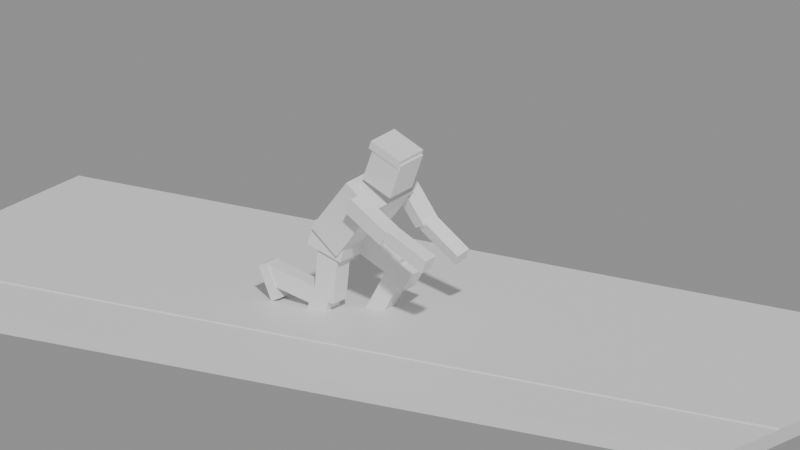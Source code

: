 # Source: knee_drop.blend  (saved by Blender 5.3.31; exported with 4.5.12 LTS)
import bpy
from mathutils import Matrix  # noqa: F401  (used for matrix-valued properties, if any)

bpy.ops.wm.read_factory_settings(use_empty=True)
scene = bpy.context.scene
scene.name = 'Scene'

# ---- materials (node trees are filled in below, after node groups)
mat_indoor_court = bpy.data.materials.new('Indoor court')
mat_indoor_court.diffuse_color = (0.79, 0.46, 0.17, 1.0)
mat_court_markings = bpy.data.materials.new('Court markings')
mat_court_markings.diffuse_color = (0.93, 0.91, 0.86, 1.0)
mat_training_jersey = bpy.data.materials.new('Training jersey')
mat_training_jersey.diffuse_color = (0.08, 0.27, 0.78, 1.0)
mat_shorts = bpy.data.materials.new('Shorts')
mat_shorts.diffuse_color = (0.82, 0.86, 0.92, 1.0)
mat_skin = bpy.data.materials.new('Skin')
mat_skin.diffuse_color = (0.78, 0.55, 0.39, 1.0)
mat_pads_and_shoes = bpy.data.materials.new('Pads and shoes')
mat_pads_and_shoes.diffuse_color = (0.075, 0.075, 0.085, 1.0)

# ---- material node trees
mat_indoor_court.use_nodes = True; mat_indoor_court.node_tree.nodes.clear()
_N = mat_indoor_court.node_tree.nodes; _L = mat_indoor_court.node_tree.links
n0 = _N.new('ShaderNodeBsdfPrincipled'); n0.name = 'Principled BSDF'; n0.location = (-200, 100)
n0.inputs[10].default_value = 0.005
n1 = _N.new('ShaderNodeOutputMaterial'); n1.name = 'Material Output'; n1.location = (200, 100)
_L.new(n0.outputs[0], n1.inputs[0])
n1.is_active_output = True
mat_court_markings.use_nodes = True; mat_court_markings.node_tree.nodes.clear()
_N = mat_court_markings.node_tree.nodes; _L = mat_court_markings.node_tree.links
n0 = _N.new('ShaderNodeBsdfPrincipled'); n0.name = 'Principled BSDF'; n0.location = (-200, 100)
n0.inputs[10].default_value = 0.005
n1 = _N.new('ShaderNodeOutputMaterial'); n1.name = 'Material Output'; n1.location = (200, 100)
_L.new(n0.outputs[0], n1.inputs[0])
n1.is_active_output = True
mat_training_jersey.use_nodes = True; mat_training_jersey.node_tree.nodes.clear()
_N = mat_training_jersey.node_tree.nodes; _L = mat_training_jersey.node_tree.links
n0 = _N.new('ShaderNodeBsdfPrincipled'); n0.name = 'Principled BSDF'; n0.location = (-200, 100)
n0.inputs[10].default_value = 0.005
n1 = _N.new('ShaderNodeOutputMaterial'); n1.name = 'Material Output'; n1.location = (200, 100)
_L.new(n0.outputs[0], n1.inputs[0])
n1.is_active_output = True
mat_shorts.use_nodes = True; mat_shorts.node_tree.nodes.clear()
_N = mat_shorts.node_tree.nodes; _L = mat_shorts.node_tree.links
n0 = _N.new('ShaderNodeBsdfPrincipled'); n0.name = 'Principled BSDF'; n0.location = (-200, 100)
n0.inputs[10].default_value = 0.005
n1 = _N.new('ShaderNodeOutputMaterial'); n1.name = 'Material Output'; n1.location = (200, 100)
_L.new(n0.outputs[0], n1.inputs[0])
n1.is_active_output = True
mat_skin.use_nodes = True; mat_skin.node_tree.nodes.clear()
_N = mat_skin.node_tree.nodes; _L = mat_skin.node_tree.links
n0 = _N.new('ShaderNodeBsdfPrincipled'); n0.name = 'Principled BSDF'; n0.location = (-200, 100)
n0.inputs[10].default_value = 0.005
n1 = _N.new('ShaderNodeOutputMaterial'); n1.name = 'Material Output'; n1.location = (200, 100)
_L.new(n0.outputs[0], n1.inputs[0])
n1.is_active_output = True
mat_pads_and_shoes.use_nodes = True; mat_pads_and_shoes.node_tree.nodes.clear()
_N = mat_pads_and_shoes.node_tree.nodes; _L = mat_pads_and_shoes.node_tree.links
n0 = _N.new('ShaderNodeBsdfPrincipled'); n0.name = 'Principled BSDF'; n0.location = (-200, 100)
n0.inputs[10].default_value = 0.005
n1 = _N.new('ShaderNodeOutputMaterial'); n1.name = 'Material Output'; n1.location = (200, 100)
_L.new(n0.outputs[0], n1.inputs[0])
n1.is_active_output = True

# ---- cameras
cam_camera = bpy.data.cameras.new('Camera')
cam_camera.type = 'ORTHO'
cam_camera.ortho_scale = 5.25

# ---- meshes
me_cube = bpy.data.meshes.new('Cube')
me_cube.from_pydata([(-0.5, -0.5, -0.5), (-0.5, -0.5, 0.5), (-0.5, 0.5, -0.5), (-0.5, 0.5, 0.5), (0.5, -0.5, -0.5), (0.5, -0.5, 0.5), (0.5, 0.5, -0.5), (0.5, 0.5, 0.5)], [], [(0, 1, 3, 2), (2, 3, 7, 6), (6, 7, 5, 4), (4, 5, 1, 0), (2, 6, 4, 0), (7, 3, 1, 5)])
_uv = me_cube.uv_layers.new(name='UVMap')
_uv.uv.foreach_set('vector', [0.375, 0.0, 0.625, 0.0, 0.625, 0.25, 0.375, 0.25, 0.375, 0.25, 0.625, 0.25, 0.625, 0.5, 0.375, 0.5, 0.375, 0.5, 0.625, 0.5, 0.625, 0.75, 0.375, 0.75, 0.375, 0.75, 0.625, 0.75, 0.625, 1.0, 0.375, 1.0, 0.125, 0.5, 0.375, 0.5, 0.375, 0.75, 0.125, 0.75, 0.625, 0.5, 0.875, 0.5, 0.875, 0.75, 0.625, 0.75])
me_cube.materials.append(mat_indoor_court)
me_cube.update()
me_cube_001 = bpy.data.meshes.new('Cube.001')
me_cube_001.from_pydata([(-0.5, -0.5, -0.5), (-0.5, -0.5, 0.5), (-0.5, 0.5, -0.5), (-0.5, 0.5, 0.5), (0.5, -0.5, -0.5), (0.5, -0.5, 0.5), (0.5, 0.5, -0.5), (0.5, 0.5, 0.5)], [], [(0, 1, 3, 2), (2, 3, 7, 6), (6, 7, 5, 4), (4, 5, 1, 0), (2, 6, 4, 0), (7, 3, 1, 5)])
_uv = me_cube_001.uv_layers.new(name='UVMap')
_uv.uv.foreach_set('vector', [0.375, 0.0, 0.625, 0.0, 0.625, 0.25, 0.375, 0.25, 0.375, 0.25, 0.625, 0.25, 0.625, 0.5, 0.375, 0.5, 0.375, 0.5, 0.625, 0.5, 0.625, 0.75, 0.375, 0.75, 0.375, 0.75, 0.625, 0.75, 0.625, 1.0, 0.375, 1.0, 0.125, 0.5, 0.375, 0.5, 0.375, 0.75, 0.125, 0.75, 0.625, 0.5, 0.875, 0.5, 0.875, 0.75, 0.625, 0.75])
me_cube_001.materials.append(mat_court_markings)
me_cube_001.update()
me_cube_002 = bpy.data.meshes.new('Cube.002')
me_cube_002.from_pydata([(-0.5, -0.5, -0.5), (-0.5, -0.5, 0.5), (-0.5, 0.5, -0.5), (-0.5, 0.5, 0.5), (0.5, -0.5, -0.5), (0.5, -0.5, 0.5), (0.5, 0.5, -0.5), (0.5, 0.5, 0.5)], [], [(0, 1, 3, 2), (2, 3, 7, 6), (6, 7, 5, 4), (4, 5, 1, 0), (2, 6, 4, 0), (7, 3, 1, 5)])
_uv = me_cube_002.uv_layers.new(name='UVMap')
_uv.uv.foreach_set('vector', [0.375, 0.0, 0.625, 0.0, 0.625, 0.25, 0.375, 0.25, 0.375, 0.25, 0.625, 0.25, 0.625, 0.5, 0.375, 0.5, 0.375, 0.5, 0.625, 0.5, 0.625, 0.75, 0.375, 0.75, 0.375, 0.75, 0.625, 0.75, 0.625, 1.0, 0.375, 1.0, 0.125, 0.5, 0.375, 0.5, 0.375, 0.75, 0.125, 0.75, 0.625, 0.5, 0.875, 0.5, 0.875, 0.75, 0.625, 0.75])
me_cube_002.materials.append(mat_training_jersey)
me_cube_002.update()
me_cube_003 = bpy.data.meshes.new('Cube.003')
me_cube_003.from_pydata([(-0.5, -0.5, -0.5), (-0.5, -0.5, 0.5), (-0.5, 0.5, -0.5), (-0.5, 0.5, 0.5), (0.5, -0.5, -0.5), (0.5, -0.5, 0.5), (0.5, 0.5, -0.5), (0.5, 0.5, 0.5)], [], [(0, 1, 3, 2), (2, 3, 7, 6), (6, 7, 5, 4), (4, 5, 1, 0), (2, 6, 4, 0), (7, 3, 1, 5)])
_uv = me_cube_003.uv_layers.new(name='UVMap')
_uv.uv.foreach_set('vector', [0.375, 0.0, 0.625, 0.0, 0.625, 0.25, 0.375, 0.25, 0.375, 0.25, 0.625, 0.25, 0.625, 0.5, 0.375, 0.5, 0.375, 0.5, 0.625, 0.5, 0.625, 0.75, 0.375, 0.75, 0.375, 0.75, 0.625, 0.75, 0.625, 1.0, 0.375, 1.0, 0.125, 0.5, 0.375, 0.5, 0.375, 0.75, 0.125, 0.75, 0.625, 0.5, 0.875, 0.5, 0.875, 0.75, 0.625, 0.75])
me_cube_003.materials.append(mat_shorts)
me_cube_003.update()
me_cube_004 = bpy.data.meshes.new('Cube.004')
me_cube_004.from_pydata([(-0.5, -0.5, -0.5), (-0.5, -0.5, 0.5), (-0.5, 0.5, -0.5), (-0.5, 0.5, 0.5), (0.5, -0.5, -0.5), (0.5, -0.5, 0.5), (0.5, 0.5, -0.5), (0.5, 0.5, 0.5)], [], [(0, 1, 3, 2), (2, 3, 7, 6), (6, 7, 5, 4), (4, 5, 1, 0), (2, 6, 4, 0), (7, 3, 1, 5)])
_uv = me_cube_004.uv_layers.new(name='UVMap')
_uv.uv.foreach_set('vector', [0.375, 0.0, 0.625, 0.0, 0.625, 0.25, 0.375, 0.25, 0.375, 0.25, 0.625, 0.25, 0.625, 0.5, 0.375, 0.5, 0.375, 0.5, 0.625, 0.5, 0.625, 0.75, 0.375, 0.75, 0.375, 0.75, 0.625, 0.75, 0.625, 1.0, 0.375, 1.0, 0.125, 0.5, 0.375, 0.5, 0.375, 0.75, 0.125, 0.75, 0.625, 0.5, 0.875, 0.5, 0.875, 0.75, 0.625, 0.75])
me_cube_004.materials.append(mat_skin)
me_cube_004.update()
me_cube_005 = bpy.data.meshes.new('Cube.005')
me_cube_005.from_pydata([(-0.5, -0.5, -0.5), (-0.5, -0.5, 0.5), (-0.5, 0.5, -0.5), (-0.5, 0.5, 0.5), (0.5, -0.5, -0.5), (0.5, -0.5, 0.5), (0.5, 0.5, -0.5), (0.5, 0.5, 0.5)], [], [(0, 1, 3, 2), (2, 3, 7, 6), (6, 7, 5, 4), (4, 5, 1, 0), (2, 6, 4, 0), (7, 3, 1, 5)])
_uv = me_cube_005.uv_layers.new(name='UVMap')
_uv.uv.foreach_set('vector', [0.375, 0.0, 0.625, 0.0, 0.625, 0.25, 0.375, 0.25, 0.375, 0.25, 0.625, 0.25, 0.625, 0.5, 0.375, 0.5, 0.375, 0.5, 0.625, 0.5, 0.625, 0.75, 0.375, 0.75, 0.375, 0.75, 0.625, 0.75, 0.625, 1.0, 0.375, 1.0, 0.125, 0.5, 0.375, 0.5, 0.375, 0.75, 0.125, 0.75, 0.625, 0.5, 0.875, 0.5, 0.875, 0.75, 0.625, 0.75])
me_cube_005.materials.append(mat_pads_and_shoes)
me_cube_005.update()
me_cube_006 = bpy.data.meshes.new('Cube.006')
me_cube_006.from_pydata([(-0.5, -0.5, -0.5), (-0.5, -0.5, 0.5), (-0.5, 0.5, -0.5), (-0.5, 0.5, 0.5), (0.5, -0.5, -0.5), (0.5, -0.5, 0.5), (0.5, 0.5, -0.5), (0.5, 0.5, 0.5)], [], [(0, 1, 3, 2), (2, 3, 7, 6), (6, 7, 5, 4), (4, 5, 1, 0), (2, 6, 4, 0), (7, 3, 1, 5)])
_uv = me_cube_006.uv_layers.new(name='UVMap')
_uv.uv.foreach_set('vector', [0.375, 0.0, 0.625, 0.0, 0.625, 0.25, 0.375, 0.25, 0.375, 0.25, 0.625, 0.25, 0.625, 0.5, 0.375, 0.5, 0.375, 0.5, 0.625, 0.5, 0.625, 0.75, 0.375, 0.75, 0.375, 0.75, 0.625, 0.75, 0.625, 1.0, 0.375, 1.0, 0.125, 0.5, 0.375, 0.5, 0.375, 0.75, 0.125, 0.75, 0.625, 0.5, 0.875, 0.5, 0.875, 0.75, 0.625, 0.75])
me_cube_006.materials.append(mat_training_jersey)
me_cube_006.update()
me_cube_007 = bpy.data.meshes.new('Cube.007')
me_cube_007.from_pydata([(-0.5, -0.5, -0.5), (-0.5, -0.5, 0.5), (-0.5, 0.5, -0.5), (-0.5, 0.5, 0.5), (0.5, -0.5, -0.5), (0.5, -0.5, 0.5), (0.5, 0.5, -0.5), (0.5, 0.5, 0.5)], [], [(0, 1, 3, 2), (2, 3, 7, 6), (6, 7, 5, 4), (4, 5, 1, 0), (2, 6, 4, 0), (7, 3, 1, 5)])
_uv = me_cube_007.uv_layers.new(name='UVMap')
_uv.uv.foreach_set('vector', [0.375, 0.0, 0.625, 0.0, 0.625, 0.25, 0.375, 0.25, 0.375, 0.25, 0.625, 0.25, 0.625, 0.5, 0.375, 0.5, 0.375, 0.5, 0.625, 0.5, 0.625, 0.75, 0.375, 0.75, 0.375, 0.75, 0.625, 0.75, 0.625, 1.0, 0.375, 1.0, 0.125, 0.5, 0.375, 0.5, 0.375, 0.75, 0.125, 0.75, 0.625, 0.5, 0.875, 0.5, 0.875, 0.75, 0.625, 0.75])
me_cube_007.materials.append(mat_skin)
me_cube_007.update()
me_cube_008 = bpy.data.meshes.new('Cube.008')
me_cube_008.from_pydata([(-0.5, -0.5, -0.5), (-0.5, -0.5, 0.5), (-0.5, 0.5, -0.5), (-0.5, 0.5, 0.5), (0.5, -0.5, -0.5), (0.5, -0.5, 0.5), (0.5, 0.5, -0.5), (0.5, 0.5, 0.5)], [], [(0, 1, 3, 2), (2, 3, 7, 6), (6, 7, 5, 4), (4, 5, 1, 0), (2, 6, 4, 0), (7, 3, 1, 5)])
_uv = me_cube_008.uv_layers.new(name='UVMap')
_uv.uv.foreach_set('vector', [0.375, 0.0, 0.625, 0.0, 0.625, 0.25, 0.375, 0.25, 0.375, 0.25, 0.625, 0.25, 0.625, 0.5, 0.375, 0.5, 0.375, 0.5, 0.625, 0.5, 0.625, 0.75, 0.375, 0.75, 0.375, 0.75, 0.625, 0.75, 0.625, 1.0, 0.375, 1.0, 0.125, 0.5, 0.375, 0.5, 0.375, 0.75, 0.125, 0.75, 0.625, 0.5, 0.875, 0.5, 0.875, 0.75, 0.625, 0.75])
me_cube_008.materials.append(mat_training_jersey)
me_cube_008.update()
me_cube_009 = bpy.data.meshes.new('Cube.009')
me_cube_009.from_pydata([(-0.5, -0.5, -0.5), (-0.5, -0.5, 0.5), (-0.5, 0.5, -0.5), (-0.5, 0.5, 0.5), (0.5, -0.5, -0.5), (0.5, -0.5, 0.5), (0.5, 0.5, -0.5), (0.5, 0.5, 0.5)], [], [(0, 1, 3, 2), (2, 3, 7, 6), (6, 7, 5, 4), (4, 5, 1, 0), (2, 6, 4, 0), (7, 3, 1, 5)])
_uv = me_cube_009.uv_layers.new(name='UVMap')
_uv.uv.foreach_set('vector', [0.375, 0.0, 0.625, 0.0, 0.625, 0.25, 0.375, 0.25, 0.375, 0.25, 0.625, 0.25, 0.625, 0.5, 0.375, 0.5, 0.375, 0.5, 0.625, 0.5, 0.625, 0.75, 0.375, 0.75, 0.375, 0.75, 0.625, 0.75, 0.625, 1.0, 0.375, 1.0, 0.125, 0.5, 0.375, 0.5, 0.375, 0.75, 0.125, 0.75, 0.625, 0.5, 0.875, 0.5, 0.875, 0.75, 0.625, 0.75])
me_cube_009.materials.append(mat_skin)
me_cube_009.update()
me_cube_010 = bpy.data.meshes.new('Cube.010')
me_cube_010.from_pydata([(-0.5, -0.5, -0.5), (-0.5, -0.5, 0.5), (-0.5, 0.5, -0.5), (-0.5, 0.5, 0.5), (0.5, -0.5, -0.5), (0.5, -0.5, 0.5), (0.5, 0.5, -0.5), (0.5, 0.5, 0.5)], [], [(0, 1, 3, 2), (2, 3, 7, 6), (6, 7, 5, 4), (4, 5, 1, 0), (2, 6, 4, 0), (7, 3, 1, 5)])
_uv = me_cube_010.uv_layers.new(name='UVMap')
_uv.uv.foreach_set('vector', [0.375, 0.0, 0.625, 0.0, 0.625, 0.25, 0.375, 0.25, 0.375, 0.25, 0.625, 0.25, 0.625, 0.5, 0.375, 0.5, 0.375, 0.5, 0.625, 0.5, 0.625, 0.75, 0.375, 0.75, 0.375, 0.75, 0.625, 0.75, 0.625, 1.0, 0.375, 1.0, 0.125, 0.5, 0.375, 0.5, 0.375, 0.75, 0.125, 0.75, 0.625, 0.5, 0.875, 0.5, 0.875, 0.75, 0.625, 0.75])
me_cube_010.materials.append(mat_skin)
me_cube_010.update()
me_cube_011 = bpy.data.meshes.new('Cube.011')
me_cube_011.from_pydata([(-0.5, -0.5, -0.5), (-0.5, -0.5, 0.5), (-0.5, 0.5, -0.5), (-0.5, 0.5, 0.5), (0.5, -0.5, -0.5), (0.5, -0.5, 0.5), (0.5, 0.5, -0.5), (0.5, 0.5, 0.5)], [], [(0, 1, 3, 2), (2, 3, 7, 6), (6, 7, 5, 4), (4, 5, 1, 0), (2, 6, 4, 0), (7, 3, 1, 5)])
_uv = me_cube_011.uv_layers.new(name='UVMap')
_uv.uv.foreach_set('vector', [0.375, 0.0, 0.625, 0.0, 0.625, 0.25, 0.375, 0.25, 0.375, 0.25, 0.625, 0.25, 0.625, 0.5, 0.375, 0.5, 0.375, 0.5, 0.625, 0.5, 0.625, 0.75, 0.375, 0.75, 0.375, 0.75, 0.625, 0.75, 0.625, 1.0, 0.375, 1.0, 0.125, 0.5, 0.375, 0.5, 0.375, 0.75, 0.125, 0.75, 0.625, 0.5, 0.875, 0.5, 0.875, 0.75, 0.625, 0.75])
me_cube_011.materials.append(mat_skin)
me_cube_011.update()
me_cube_012 = bpy.data.meshes.new('Cube.012')
me_cube_012.from_pydata([(-0.5, -0.5, -0.5), (-0.5, -0.5, 0.5), (-0.5, 0.5, -0.5), (-0.5, 0.5, 0.5), (0.5, -0.5, -0.5), (0.5, -0.5, 0.5), (0.5, 0.5, -0.5), (0.5, 0.5, 0.5)], [], [(0, 1, 3, 2), (2, 3, 7, 6), (6, 7, 5, 4), (4, 5, 1, 0), (2, 6, 4, 0), (7, 3, 1, 5)])
_uv = me_cube_012.uv_layers.new(name='UVMap')
_uv.uv.foreach_set('vector', [0.375, 0.0, 0.625, 0.0, 0.625, 0.25, 0.375, 0.25, 0.375, 0.25, 0.625, 0.25, 0.625, 0.5, 0.375, 0.5, 0.375, 0.5, 0.625, 0.5, 0.625, 0.75, 0.375, 0.75, 0.375, 0.75, 0.625, 0.75, 0.625, 1.0, 0.375, 1.0, 0.125, 0.5, 0.375, 0.5, 0.375, 0.75, 0.125, 0.75, 0.625, 0.5, 0.875, 0.5, 0.875, 0.75, 0.625, 0.75])
me_cube_012.materials.append(mat_pads_and_shoes)
me_cube_012.update()
me_cube_013 = bpy.data.meshes.new('Cube.013')
me_cube_013.from_pydata([(-0.5, -0.5, -0.5), (-0.5, -0.5, 0.5), (-0.5, 0.5, -0.5), (-0.5, 0.5, 0.5), (0.5, -0.5, -0.5), (0.5, -0.5, 0.5), (0.5, 0.5, -0.5), (0.5, 0.5, 0.5)], [], [(0, 1, 3, 2), (2, 3, 7, 6), (6, 7, 5, 4), (4, 5, 1, 0), (2, 6, 4, 0), (7, 3, 1, 5)])
_uv = me_cube_013.uv_layers.new(name='UVMap')
_uv.uv.foreach_set('vector', [0.375, 0.0, 0.625, 0.0, 0.625, 0.25, 0.375, 0.25, 0.375, 0.25, 0.625, 0.25, 0.625, 0.5, 0.375, 0.5, 0.375, 0.5, 0.625, 0.5, 0.625, 0.75, 0.375, 0.75, 0.375, 0.75, 0.625, 0.75, 0.625, 1.0, 0.375, 1.0, 0.125, 0.5, 0.375, 0.5, 0.375, 0.75, 0.125, 0.75, 0.625, 0.5, 0.875, 0.5, 0.875, 0.75, 0.625, 0.75])
me_cube_013.materials.append(mat_pads_and_shoes)
me_cube_013.update()
me_cube_014 = bpy.data.meshes.new('Cube.014')
me_cube_014.from_pydata([(-0.5, -0.5, -0.5), (-0.5, -0.5, 0.5), (-0.5, 0.5, -0.5), (-0.5, 0.5, 0.5), (0.5, -0.5, -0.5), (0.5, -0.5, 0.5), (0.5, 0.5, -0.5), (0.5, 0.5, 0.5)], [], [(0, 1, 3, 2), (2, 3, 7, 6), (6, 7, 5, 4), (4, 5, 1, 0), (2, 6, 4, 0), (7, 3, 1, 5)])
_uv = me_cube_014.uv_layers.new(name='UVMap')
_uv.uv.foreach_set('vector', [0.375, 0.0, 0.625, 0.0, 0.625, 0.25, 0.375, 0.25, 0.375, 0.25, 0.625, 0.25, 0.625, 0.5, 0.375, 0.5, 0.375, 0.5, 0.625, 0.5, 0.625, 0.75, 0.375, 0.75, 0.375, 0.75, 0.625, 0.75, 0.625, 1.0, 0.375, 1.0, 0.125, 0.5, 0.375, 0.5, 0.375, 0.75, 0.125, 0.75, 0.625, 0.5, 0.875, 0.5, 0.875, 0.75, 0.625, 0.75])
me_cube_014.materials.append(mat_skin)
me_cube_014.update()
me_cube_015 = bpy.data.meshes.new('Cube.015')
me_cube_015.from_pydata([(-0.5, -0.5, -0.5), (-0.5, -0.5, 0.5), (-0.5, 0.5, -0.5), (-0.5, 0.5, 0.5), (0.5, -0.5, -0.5), (0.5, -0.5, 0.5), (0.5, 0.5, -0.5), (0.5, 0.5, 0.5)], [], [(0, 1, 3, 2), (2, 3, 7, 6), (6, 7, 5, 4), (4, 5, 1, 0), (2, 6, 4, 0), (7, 3, 1, 5)])
_uv = me_cube_015.uv_layers.new(name='UVMap')
_uv.uv.foreach_set('vector', [0.375, 0.0, 0.625, 0.0, 0.625, 0.25, 0.375, 0.25, 0.375, 0.25, 0.625, 0.25, 0.625, 0.5, 0.375, 0.5, 0.375, 0.5, 0.625, 0.5, 0.625, 0.75, 0.375, 0.75, 0.375, 0.75, 0.625, 0.75, 0.625, 1.0, 0.375, 1.0, 0.125, 0.5, 0.375, 0.5, 0.375, 0.75, 0.125, 0.75, 0.625, 0.5, 0.875, 0.5, 0.875, 0.75, 0.625, 0.75])
me_cube_015.materials.append(mat_skin)
me_cube_015.update()
me_cube_016 = bpy.data.meshes.new('Cube.016')
me_cube_016.from_pydata([(-0.5, -0.5, -0.5), (-0.5, -0.5, 0.5), (-0.5, 0.5, -0.5), (-0.5, 0.5, 0.5), (0.5, -0.5, -0.5), (0.5, -0.5, 0.5), (0.5, 0.5, -0.5), (0.5, 0.5, 0.5)], [], [(0, 1, 3, 2), (2, 3, 7, 6), (6, 7, 5, 4), (4, 5, 1, 0), (2, 6, 4, 0), (7, 3, 1, 5)])
_uv = me_cube_016.uv_layers.new(name='UVMap')
_uv.uv.foreach_set('vector', [0.375, 0.0, 0.625, 0.0, 0.625, 0.25, 0.375, 0.25, 0.375, 0.25, 0.625, 0.25, 0.625, 0.5, 0.375, 0.5, 0.375, 0.5, 0.625, 0.5, 0.625, 0.75, 0.375, 0.75, 0.375, 0.75, 0.625, 0.75, 0.625, 1.0, 0.375, 1.0, 0.125, 0.5, 0.375, 0.5, 0.375, 0.75, 0.125, 0.75, 0.625, 0.5, 0.875, 0.5, 0.875, 0.75, 0.625, 0.75])
me_cube_016.materials.append(mat_pads_and_shoes)
me_cube_016.update()
me_cube_017 = bpy.data.meshes.new('Cube.017')
me_cube_017.from_pydata([(-0.5, -0.5, -0.5), (-0.5, -0.5, 0.5), (-0.5, 0.5, -0.5), (-0.5, 0.5, 0.5), (0.5, -0.5, -0.5), (0.5, -0.5, 0.5), (0.5, 0.5, -0.5), (0.5, 0.5, 0.5)], [], [(0, 1, 3, 2), (2, 3, 7, 6), (6, 7, 5, 4), (4, 5, 1, 0), (2, 6, 4, 0), (7, 3, 1, 5)])
_uv = me_cube_017.uv_layers.new(name='UVMap')
_uv.uv.foreach_set('vector', [0.375, 0.0, 0.625, 0.0, 0.625, 0.25, 0.375, 0.25, 0.375, 0.25, 0.625, 0.25, 0.625, 0.5, 0.375, 0.5, 0.375, 0.5, 0.625, 0.5, 0.625, 0.75, 0.375, 0.75, 0.375, 0.75, 0.625, 0.75, 0.625, 1.0, 0.375, 1.0, 0.125, 0.5, 0.375, 0.5, 0.375, 0.75, 0.125, 0.75, 0.625, 0.5, 0.875, 0.5, 0.875, 0.75, 0.625, 0.75])
me_cube_017.materials.append(mat_pads_and_shoes)
me_cube_017.update()

# ---- objects
ob_knee_drop = bpy.data.objects.new('Knee drop', None)
ob_preview_travel = bpy.data.objects.new('Preview travel', None)
ob_pelvis = bpy.data.objects.new('Pelvis', None)
ob_chest = bpy.data.objects.new('Chest', None)
ob_head_joint = bpy.data.objects.new('Head joint', None)
ob_floor = bpy.data.objects.new('Floor', me_cube)
ob_court_line = bpy.data.objects.new('Court line', me_cube_001)
ob_jersey = bpy.data.objects.new('Jersey', me_cube_002)
ob_shorts = bpy.data.objects.new('Shorts', me_cube_003)
ob_head = bpy.data.objects.new('Head', me_cube_004)
ob_hair = bpy.data.objects.new('Hair', me_cube_005)
ob_support_shoulder = bpy.data.objects.new('support shoulder', None)
ob_support_elbow = bpy.data.objects.new('support elbow', None)
ob_upper_arm = bpy.data.objects.new('Upper arm', me_cube_006)
ob_forearm_and_palm = bpy.data.objects.new('Forearm and palm', me_cube_007)
ob_reach_shoulder = bpy.data.objects.new('reach shoulder', None)
ob_reach_elbow = bpy.data.objects.new('reach elbow', None)
ob_upper_arm_001 = bpy.data.objects.new('Upper arm.001', me_cube_008)
ob_forearm_and_palm_001 = bpy.data.objects.new('Forearm and palm.001', me_cube_009)
ob_support_hip = bpy.data.objects.new('support hip', None)
ob_support_knee = bpy.data.objects.new('support knee', None)
ob_support_foot = bpy.data.objects.new('support foot', None)
ob_thigh = bpy.data.objects.new('Thigh', me_cube_010)
ob_shin = bpy.data.objects.new('Shin', me_cube_011)
ob_knee_pad = bpy.data.objects.new('Knee pad', me_cube_012)
ob_shoe = bpy.data.objects.new('Shoe', me_cube_013)
ob_trail_hip = bpy.data.objects.new('trail hip', None)
ob_trail_knee = bpy.data.objects.new('trail knee', None)
ob_trail_foot = bpy.data.objects.new('trail foot', None)
ob_thigh_001 = bpy.data.objects.new('Thigh.001', me_cube_014)
ob_shin_001 = bpy.data.objects.new('Shin.001', me_cube_015)
ob_knee_pad_001 = bpy.data.objects.new('Knee pad.001', me_cube_016)
ob_shoe_001 = bpy.data.objects.new('Shoe.001', me_cube_017)
ob_camera = bpy.data.objects.new('Camera', cam_camera)

# ---- transforms, parenting, visibility, modifiers, constraints
ob_knee_drop.location = (0.0, 0.0, 0.0)
ob_knee_drop.empty_display_size = 0.08
ob_preview_travel.parent = ob_knee_drop
ob_preview_travel.location = (-0.8307, 0.0, 0.0)
ob_preview_travel.empty_display_size = 0.08
ob_pelvis.parent = ob_preview_travel
ob_pelvis.location = (0.4027, 0.0, 0.5138)
ob_pelvis.rotation_euler = (0.0, 0.3235, 0.0)
ob_pelvis.empty_display_size = 0.08
ob_chest.parent = ob_pelvis
ob_chest.location = (0.0, 0.0, 0.0)
ob_chest.rotation_euler = (0.1135, 0.3775, 0.0)
ob_chest.empty_display_size = 0.08
ob_head_joint.parent = ob_chest
ob_head_joint.location = (0.0, 0.0, 0.54)
ob_head_joint.rotation_euler = (0.0, -0.2868, 0.0)
ob_head_joint.empty_display_size = 0.08
ob_floor.location = (0.0, 0.0, -0.05)
ob_floor.scale = (7.0, 3.0, 0.1)
ob_court_line.location = (0.0, -0.78, 0.004)
ob_court_line.scale = (7.0, 0.045, 0.008)
ob_jersey.parent = ob_chest
ob_jersey.location = (0.0, 0.0, 0.235)
ob_jersey.scale = (0.26, 0.46, 0.49)
ob_shorts.parent = ob_pelvis
ob_shorts.location = (0.0, 0.0, -0.028)
ob_shorts.scale = (0.27, 0.41, 0.18)
ob_head.parent = ob_head_joint
ob_head.location = (0.024, 0.0, 0.135)
ob_head.scale = (0.24, 0.24, 0.27)
ob_hair.parent = ob_head_joint
ob_hair.location = (0.002, 0.0, 0.27)
ob_hair.scale = (0.255, 0.251, 0.062)
ob_support_shoulder.parent = ob_chest
ob_support_shoulder.location = (0.0, 0.26, 0.44)
ob_support_shoulder.rotation_mode = 'YXZ'
ob_support_shoulder.rotation_euler = (0.3648, -1.145, 0.0)
ob_support_shoulder.empty_display_size = 0.08
ob_support_elbow.parent = ob_support_shoulder
ob_support_elbow.location = (0.0, 0.0, -0.34)
ob_support_elbow.rotation_euler = (0.0, -0.5537, 0.0)
ob_support_elbow.empty_display_size = 0.08
ob_upper_arm.parent = ob_support_shoulder
ob_upper_arm.location = (0.0, 0.0, -0.17)
ob_upper_arm.scale = (0.119, 0.122, 0.34)
ob_forearm_and_palm.parent = ob_support_elbow
ob_forearm_and_palm.location = (0.014, 0.0, -0.175)
ob_forearm_and_palm.scale = (0.104, 0.102, 0.35)
ob_reach_shoulder.parent = ob_chest
ob_reach_shoulder.location = (0.0, -0.26, 0.44)
ob_reach_shoulder.rotation_mode = 'YXZ'
ob_reach_shoulder.rotation_euler = (0.05088, -1.707, 0.0)
ob_reach_shoulder.empty_display_size = 0.08
ob_reach_elbow.parent = ob_reach_shoulder
ob_reach_elbow.location = (0.0, 0.0, -0.34)
ob_reach_elbow.rotation_euler = (0.0, -0.1225, 0.0)
ob_reach_elbow.empty_display_size = 0.08
ob_upper_arm_001.parent = ob_reach_shoulder
ob_upper_arm_001.location = (0.0, 0.0, -0.17)
ob_upper_arm_001.scale = (0.119, 0.122, 0.34)
ob_forearm_and_palm_001.parent = ob_reach_elbow
ob_forearm_and_palm_001.location = (0.014, 0.0, -0.175)
ob_forearm_and_palm_001.scale = (0.104, 0.102, 0.35)
ob_support_hip.parent = ob_pelvis
ob_support_hip.location = (0.0, 0.11, -0.02)
ob_support_hip.rotation_euler = (0.0, -1.441, 0.0)
ob_support_hip.empty_display_size = 0.08
ob_support_knee.parent = ob_support_hip
ob_support_knee.location = (0.0, 0.0, -0.43)
ob_support_knee.rotation_euler = (0.0, 1.637, 0.0)
ob_support_knee.empty_display_size = 0.08
ob_support_foot.parent = ob_support_knee
ob_support_foot.location = (0.0, 0.0, -0.465)
ob_support_foot.rotation_euler = (0.0, 0.06938, 0.0)
ob_support_foot.empty_display_size = 0.08
ob_thigh.parent = ob_support_hip
ob_thigh.location = (0.0, 0.0, -0.215)
ob_thigh.scale = (0.155, 0.156, 0.43)
ob_shin.parent = ob_support_knee
ob_shin.location = (0.0, 0.0, -0.2325)
ob_shin.scale = (0.125, 0.127, 0.465)
ob_knee_pad.parent = ob_support_knee
ob_knee_pad.location = (0.034, 0.0, -0.035)
ob_knee_pad.scale = (0.156, 0.153, 0.14)
ob_shoe.parent = ob_support_foot
ob_shoe.location = (0.055, 0.0, -0.003)
ob_shoe.scale = (0.25, 0.14, 0.07)
ob_trail_hip.parent = ob_pelvis
ob_trail_hip.location = (0.0, -0.11, -0.02)
ob_trail_hip.rotation_euler = (0.0, -0.2219, 0.0)
ob_trail_hip.empty_display_size = 0.08
ob_trail_knee.parent = ob_trail_hip
ob_trail_knee.location = (0.0, 0.0, -0.43)
ob_trail_knee.rotation_euler = (0.0, 1.709, 0.0)
ob_trail_knee.empty_display_size = 0.08
ob_trail_foot.parent = ob_trail_knee
ob_trail_foot.location = (0.0, 0.0, -0.465)
ob_trail_foot.rotation_euler = (0.0, -0.6519, 0.0)
ob_trail_foot.empty_display_size = 0.08
ob_thigh_001.parent = ob_trail_hip
ob_thigh_001.location = (0.0, 0.0, -0.215)
ob_thigh_001.scale = (0.155, 0.156, 0.43)
ob_shin_001.parent = ob_trail_knee
ob_shin_001.location = (0.0, 0.0, -0.2325)
ob_shin_001.scale = (0.125, 0.127, 0.465)
ob_knee_pad_001.parent = ob_trail_knee
ob_knee_pad_001.location = (0.034, 0.0, -0.035)
ob_knee_pad_001.scale = (0.156, 0.153, 0.14)
ob_shoe_001.parent = ob_trail_foot
ob_shoe_001.location = (0.055, 0.0, -0.003)
ob_shoe_001.scale = (0.25, 0.14, 0.07)
ob_camera.location = (3.4, -5.2, 2.5)
ob_camera.rotation_euler = (1.277, -3.258e-08, 0.5791)

# ---- collection membership
scene.collection.objects.link(ob_knee_drop)
scene.collection.objects.link(ob_preview_travel)
scene.collection.objects.link(ob_pelvis)
scene.collection.objects.link(ob_chest)
scene.collection.objects.link(ob_head_joint)
scene.collection.objects.link(ob_floor)
scene.collection.objects.link(ob_court_line)
scene.collection.objects.link(ob_jersey)
scene.collection.objects.link(ob_shorts)
scene.collection.objects.link(ob_head)
scene.collection.objects.link(ob_hair)
scene.collection.objects.link(ob_support_shoulder)
scene.collection.objects.link(ob_support_elbow)
scene.collection.objects.link(ob_upper_arm)
scene.collection.objects.link(ob_forearm_and_palm)
scene.collection.objects.link(ob_reach_shoulder)
scene.collection.objects.link(ob_reach_elbow)
scene.collection.objects.link(ob_upper_arm_001)
scene.collection.objects.link(ob_forearm_and_palm_001)
scene.collection.objects.link(ob_support_hip)
scene.collection.objects.link(ob_support_knee)
scene.collection.objects.link(ob_support_foot)
scene.collection.objects.link(ob_thigh)
scene.collection.objects.link(ob_shin)
scene.collection.objects.link(ob_knee_pad)
scene.collection.objects.link(ob_shoe)
scene.collection.objects.link(ob_trail_hip)
scene.collection.objects.link(ob_trail_knee)
scene.collection.objects.link(ob_trail_foot)
scene.collection.objects.link(ob_thigh_001)
scene.collection.objects.link(ob_shin_001)
scene.collection.objects.link(ob_knee_pad_001)
scene.collection.objects.link(ob_shoe_001)
scene.collection.objects.link(ob_camera)

# ---- scene / render settings (as saved in the file)
scene.camera = ob_camera
scene.frame_start = 1; scene.frame_end = 143; scene.frame_set(26)
scene.render.engine = 'BLENDER_WORKBENCH'
scene.render.resolution_x = 1280
scene.render.resolution_y = 720
scene.render.fps = 100
scene.render.bake_bias = 0.0
scene.render.bake_samples = 0
scene.render.compositor_device = 'GPU'
scene.eevee.use_volume_custom_range = False
scene.eevee.fast_gi_thickness_near = 0.1
scene.eevee.fast_gi_thickness_far = 0.0
scene.eevee.ray_tracing_options.screen_trace_thickness = 0.1
bpy.context.view_layer.update()

# ---- added for rendering (the .blend has no usable light): sun + grey world if the file has none
light_auto_sun = bpy.data.lights.new('AutoSun', 'SUN')
light_auto_sun.energy = 3.0
light_auto_sun.angle = 0.0523599
ob_auto_sun = bpy.data.objects.new('AutoSun', light_auto_sun)
scene.collection.objects.link(ob_auto_sun)
ob_auto_sun.rotation_euler = (0.872665, 0.174533, 0.523599)
if scene.world is None:
    world_auto = bpy.data.worlds.new('AutoWorld')
    world_auto.color = (0.3, 0.3, 0.3)
    scene.world = world_auto
bpy.context.view_layer.update()
